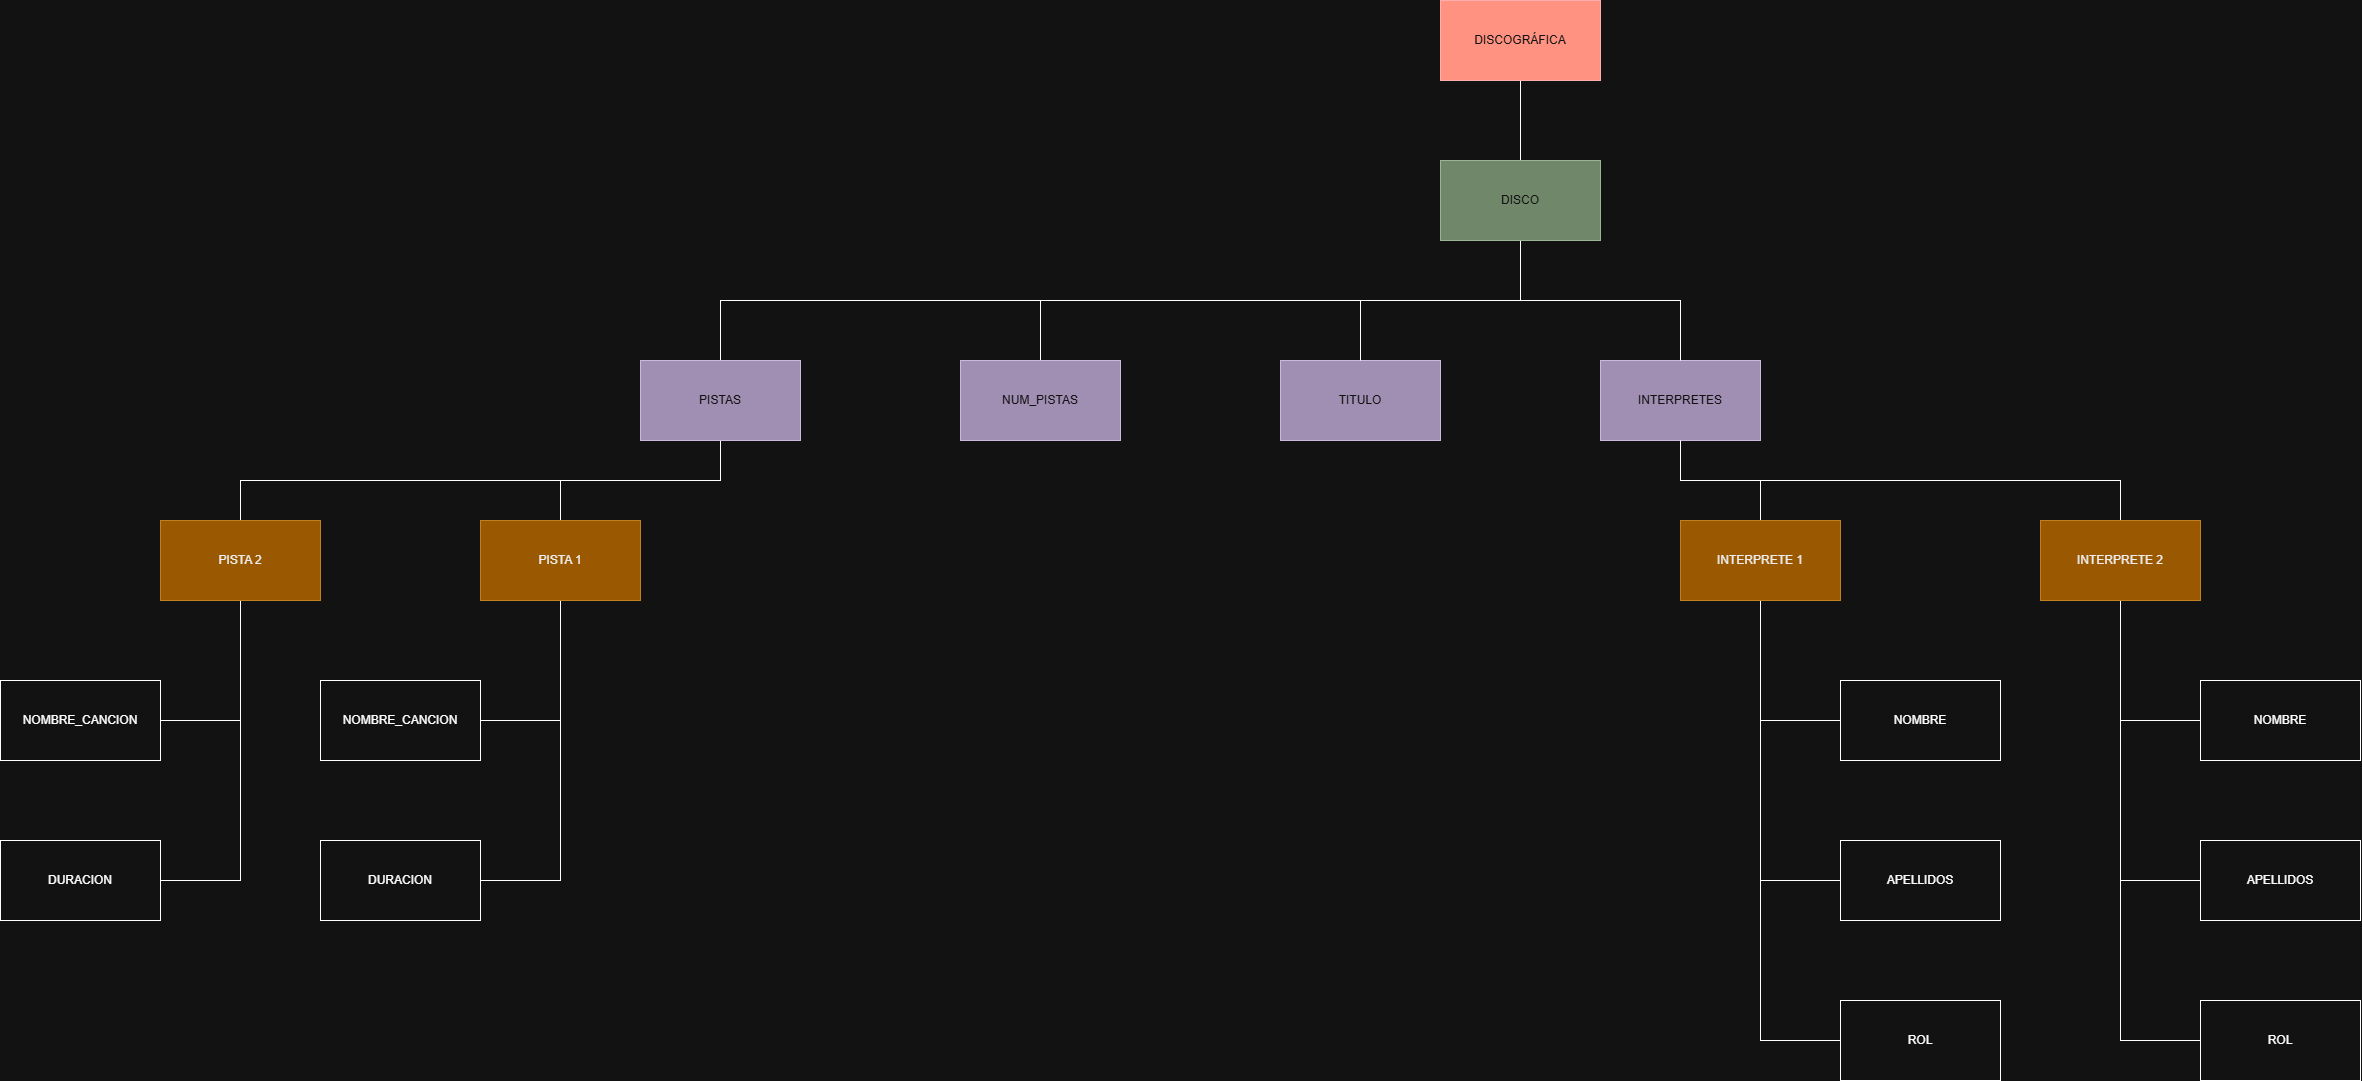

The diagram above was exported from draw.io. Its source (the exported page's mxGraphModel, read from the mxfile embedded in the PNG):
<mxGraphModel dx="4603" dy="709" grid="1" gridSize="10" guides="1" tooltips="1" connect="1" arrows="1" fold="1" page="1" pageScale="1" pageWidth="3300" pageHeight="4681" math="0" shadow="0">
  <root>
    <mxCell id="0" />
    <mxCell id="1" parent="0" />
    <mxCell id="LaCCQYi6G6mxW9qvoRTa-5" style="edgeStyle=orthogonalEdgeStyle;rounded=0;orthogonalLoop=1;jettySize=auto;html=1;entryX=0.5;entryY=0;entryDx=0;entryDy=0;endArrow=none;endFill=0;" parent="1" source="LaCCQYi6G6mxW9qvoRTa-1" target="LaCCQYi6G6mxW9qvoRTa-4" edge="1">
      <mxGeometry relative="1" as="geometry" />
    </mxCell>
    <mxCell id="LaCCQYi6G6mxW9qvoRTa-1" value="DISCOGRÁFICA" style="rounded=0;whiteSpace=wrap;html=1;fillColor=#e51400;fontColor=#ffffff;strokeColor=#B20000;" parent="1" vertex="1">
      <mxGeometry x="400" y="40" width="160" height="80" as="geometry" />
    </mxCell>
    <mxCell id="LaCCQYi6G6mxW9qvoRTa-2" value="TITULO" style="rounded=0;whiteSpace=wrap;html=1;fillColor=#76608a;fontColor=#ffffff;strokeColor=#432D57;" parent="1" vertex="1">
      <mxGeometry x="240" y="400" width="160" height="80" as="geometry" />
    </mxCell>
    <mxCell id="LaCCQYi6G6mxW9qvoRTa-23" style="edgeStyle=orthogonalEdgeStyle;rounded=0;orthogonalLoop=1;jettySize=auto;html=1;entryX=0.5;entryY=0;entryDx=0;entryDy=0;endArrow=none;endFill=0;" parent="1" source="LaCCQYi6G6mxW9qvoRTa-3" target="LaCCQYi6G6mxW9qvoRTa-19" edge="1">
      <mxGeometry relative="1" as="geometry">
        <Array as="points">
          <mxPoint x="640" y="520" />
          <mxPoint x="1080" y="520" />
        </Array>
      </mxGeometry>
    </mxCell>
    <mxCell id="LaCCQYi6G6mxW9qvoRTa-3" value="INTERPRETES" style="rounded=0;whiteSpace=wrap;html=1;fillColor=#76608a;fontColor=#ffffff;strokeColor=#432D57;" parent="1" vertex="1">
      <mxGeometry x="560" y="400" width="160" height="80" as="geometry" />
    </mxCell>
    <mxCell id="LaCCQYi6G6mxW9qvoRTa-6" style="edgeStyle=orthogonalEdgeStyle;rounded=0;orthogonalLoop=1;jettySize=auto;html=1;entryX=0.5;entryY=0;entryDx=0;entryDy=0;endArrow=none;endFill=0;" parent="1" source="LaCCQYi6G6mxW9qvoRTa-4" target="LaCCQYi6G6mxW9qvoRTa-2" edge="1">
      <mxGeometry relative="1" as="geometry" />
    </mxCell>
    <mxCell id="LaCCQYi6G6mxW9qvoRTa-7" style="edgeStyle=orthogonalEdgeStyle;rounded=0;orthogonalLoop=1;jettySize=auto;html=1;endArrow=none;endFill=0;" parent="1" source="LaCCQYi6G6mxW9qvoRTa-4" target="LaCCQYi6G6mxW9qvoRTa-3" edge="1">
      <mxGeometry relative="1" as="geometry" />
    </mxCell>
    <mxCell id="LaCCQYi6G6mxW9qvoRTa-25" style="edgeStyle=orthogonalEdgeStyle;rounded=0;orthogonalLoop=1;jettySize=auto;html=1;endArrow=none;endFill=0;" parent="1" source="LaCCQYi6G6mxW9qvoRTa-4" target="LaCCQYi6G6mxW9qvoRTa-24" edge="1">
      <mxGeometry relative="1" as="geometry">
        <Array as="points">
          <mxPoint x="480" y="340" />
          <mxPoint y="340" />
        </Array>
      </mxGeometry>
    </mxCell>
    <mxCell id="LaCCQYi6G6mxW9qvoRTa-27" style="edgeStyle=orthogonalEdgeStyle;rounded=0;orthogonalLoop=1;jettySize=auto;html=1;endArrow=none;endFill=0;" parent="1" source="LaCCQYi6G6mxW9qvoRTa-4" target="LaCCQYi6G6mxW9qvoRTa-26" edge="1">
      <mxGeometry relative="1" as="geometry">
        <Array as="points">
          <mxPoint x="480" y="340" />
          <mxPoint x="-320" y="340" />
        </Array>
      </mxGeometry>
    </mxCell>
    <mxCell id="LaCCQYi6G6mxW9qvoRTa-4" value="DISCO" style="rounded=0;whiteSpace=wrap;html=1;fillColor=#6d8764;fontColor=#ffffff;strokeColor=#3A5431;" parent="1" vertex="1">
      <mxGeometry x="400" y="200" width="160" height="80" as="geometry" />
    </mxCell>
    <mxCell id="LaCCQYi6G6mxW9qvoRTa-9" value="" style="edgeStyle=orthogonalEdgeStyle;rounded=0;orthogonalLoop=1;jettySize=auto;html=1;endArrow=none;endFill=0;" parent="1" source="LaCCQYi6G6mxW9qvoRTa-8" target="LaCCQYi6G6mxW9qvoRTa-3" edge="1">
      <mxGeometry relative="1" as="geometry" />
    </mxCell>
    <mxCell id="LaCCQYi6G6mxW9qvoRTa-13" style="edgeStyle=orthogonalEdgeStyle;rounded=0;orthogonalLoop=1;jettySize=auto;html=1;entryX=0;entryY=0.5;entryDx=0;entryDy=0;endArrow=none;endFill=0;" parent="1" source="LaCCQYi6G6mxW9qvoRTa-8" target="LaCCQYi6G6mxW9qvoRTa-10" edge="1">
      <mxGeometry relative="1" as="geometry" />
    </mxCell>
    <mxCell id="LaCCQYi6G6mxW9qvoRTa-14" style="edgeStyle=orthogonalEdgeStyle;rounded=0;orthogonalLoop=1;jettySize=auto;html=1;entryX=0;entryY=0.5;entryDx=0;entryDy=0;endArrow=none;endFill=0;" parent="1" source="LaCCQYi6G6mxW9qvoRTa-8" target="LaCCQYi6G6mxW9qvoRTa-11" edge="1">
      <mxGeometry relative="1" as="geometry" />
    </mxCell>
    <mxCell id="LaCCQYi6G6mxW9qvoRTa-15" style="edgeStyle=orthogonalEdgeStyle;rounded=0;orthogonalLoop=1;jettySize=auto;html=1;entryX=0;entryY=0.5;entryDx=0;entryDy=0;endArrow=none;endFill=0;" parent="1" source="LaCCQYi6G6mxW9qvoRTa-8" target="LaCCQYi6G6mxW9qvoRTa-12" edge="1">
      <mxGeometry relative="1" as="geometry" />
    </mxCell>
    <mxCell id="LaCCQYi6G6mxW9qvoRTa-8" value="INTERPRETE 1" style="rounded=0;whiteSpace=wrap;html=1;fillColor=#f0a30a;fontColor=#000000;strokeColor=#BD7000;" parent="1" vertex="1">
      <mxGeometry x="640" y="560" width="160" height="80" as="geometry" />
    </mxCell>
    <mxCell id="LaCCQYi6G6mxW9qvoRTa-10" value="NOMBRE" style="rounded=0;whiteSpace=wrap;html=1;" parent="1" vertex="1">
      <mxGeometry x="800" y="720" width="160" height="80" as="geometry" />
    </mxCell>
    <mxCell id="LaCCQYi6G6mxW9qvoRTa-11" value="APELLIDOS" style="rounded=0;whiteSpace=wrap;html=1;" parent="1" vertex="1">
      <mxGeometry x="800" y="880" width="160" height="80" as="geometry" />
    </mxCell>
    <mxCell id="LaCCQYi6G6mxW9qvoRTa-12" value="ROL" style="rounded=0;whiteSpace=wrap;html=1;" parent="1" vertex="1">
      <mxGeometry x="800" y="1040" width="160" height="80" as="geometry" />
    </mxCell>
    <mxCell id="LaCCQYi6G6mxW9qvoRTa-16" style="edgeStyle=orthogonalEdgeStyle;rounded=0;orthogonalLoop=1;jettySize=auto;html=1;entryX=0;entryY=0.5;entryDx=0;entryDy=0;endArrow=none;endFill=0;" parent="1" source="LaCCQYi6G6mxW9qvoRTa-19" target="LaCCQYi6G6mxW9qvoRTa-20" edge="1">
      <mxGeometry relative="1" as="geometry" />
    </mxCell>
    <mxCell id="LaCCQYi6G6mxW9qvoRTa-17" style="edgeStyle=orthogonalEdgeStyle;rounded=0;orthogonalLoop=1;jettySize=auto;html=1;entryX=0;entryY=0.5;entryDx=0;entryDy=0;endArrow=none;endFill=0;" parent="1" source="LaCCQYi6G6mxW9qvoRTa-19" target="LaCCQYi6G6mxW9qvoRTa-21" edge="1">
      <mxGeometry relative="1" as="geometry" />
    </mxCell>
    <mxCell id="LaCCQYi6G6mxW9qvoRTa-18" style="edgeStyle=orthogonalEdgeStyle;rounded=0;orthogonalLoop=1;jettySize=auto;html=1;entryX=0;entryY=0.5;entryDx=0;entryDy=0;endArrow=none;endFill=0;" parent="1" source="LaCCQYi6G6mxW9qvoRTa-19" target="LaCCQYi6G6mxW9qvoRTa-22" edge="1">
      <mxGeometry relative="1" as="geometry" />
    </mxCell>
    <mxCell id="LaCCQYi6G6mxW9qvoRTa-19" value="INTERPRETE 2" style="rounded=0;whiteSpace=wrap;html=1;fillColor=#f0a30a;fontColor=#000000;strokeColor=#BD7000;" parent="1" vertex="1">
      <mxGeometry x="1000" y="560" width="160" height="80" as="geometry" />
    </mxCell>
    <mxCell id="LaCCQYi6G6mxW9qvoRTa-20" value="NOMBRE" style="rounded=0;whiteSpace=wrap;html=1;" parent="1" vertex="1">
      <mxGeometry x="1160" y="720" width="160" height="80" as="geometry" />
    </mxCell>
    <mxCell id="LaCCQYi6G6mxW9qvoRTa-21" value="APELLIDOS" style="rounded=0;whiteSpace=wrap;html=1;" parent="1" vertex="1">
      <mxGeometry x="1160" y="880" width="160" height="80" as="geometry" />
    </mxCell>
    <mxCell id="LaCCQYi6G6mxW9qvoRTa-22" value="ROL" style="rounded=0;whiteSpace=wrap;html=1;" parent="1" vertex="1">
      <mxGeometry x="1160" y="1040" width="160" height="80" as="geometry" />
    </mxCell>
    <mxCell id="LaCCQYi6G6mxW9qvoRTa-24" value="NUM_PISTAS" style="rounded=0;whiteSpace=wrap;html=1;fillColor=#76608a;fontColor=#ffffff;strokeColor=#432D57;" parent="1" vertex="1">
      <mxGeometry x="-80" y="400" width="160" height="80" as="geometry" />
    </mxCell>
    <mxCell id="LaCCQYi6G6mxW9qvoRTa-29" style="edgeStyle=orthogonalEdgeStyle;rounded=0;orthogonalLoop=1;jettySize=auto;html=1;entryX=0.5;entryY=0;entryDx=0;entryDy=0;endArrow=none;endFill=0;" parent="1" source="LaCCQYi6G6mxW9qvoRTa-26" target="LaCCQYi6G6mxW9qvoRTa-28" edge="1">
      <mxGeometry relative="1" as="geometry" />
    </mxCell>
    <mxCell id="LaCCQYi6G6mxW9qvoRTa-39" style="edgeStyle=orthogonalEdgeStyle;rounded=0;orthogonalLoop=1;jettySize=auto;html=1;entryX=0.5;entryY=0;entryDx=0;entryDy=0;endArrow=none;endFill=0;" parent="1" source="LaCCQYi6G6mxW9qvoRTa-26" target="LaCCQYi6G6mxW9qvoRTa-36" edge="1">
      <mxGeometry relative="1" as="geometry">
        <Array as="points">
          <mxPoint x="-320" y="520" />
          <mxPoint x="-800" y="520" />
        </Array>
      </mxGeometry>
    </mxCell>
    <mxCell id="LaCCQYi6G6mxW9qvoRTa-26" value="PISTAS" style="rounded=0;whiteSpace=wrap;html=1;fillColor=#76608a;fontColor=#ffffff;strokeColor=#432D57;" parent="1" vertex="1">
      <mxGeometry x="-400" y="400" width="160" height="80" as="geometry" />
    </mxCell>
    <mxCell id="LaCCQYi6G6mxW9qvoRTa-31" style="edgeStyle=orthogonalEdgeStyle;rounded=0;orthogonalLoop=1;jettySize=auto;html=1;entryX=1;entryY=0.5;entryDx=0;entryDy=0;endArrow=none;endFill=0;" parent="1" source="LaCCQYi6G6mxW9qvoRTa-28" target="LaCCQYi6G6mxW9qvoRTa-30" edge="1">
      <mxGeometry relative="1" as="geometry" />
    </mxCell>
    <mxCell id="LaCCQYi6G6mxW9qvoRTa-33" style="edgeStyle=orthogonalEdgeStyle;rounded=0;orthogonalLoop=1;jettySize=auto;html=1;entryX=1;entryY=0.5;entryDx=0;entryDy=0;endArrow=none;endFill=0;" parent="1" source="LaCCQYi6G6mxW9qvoRTa-28" target="LaCCQYi6G6mxW9qvoRTa-32" edge="1">
      <mxGeometry relative="1" as="geometry" />
    </mxCell>
    <mxCell id="LaCCQYi6G6mxW9qvoRTa-28" value="PISTA 1" style="rounded=0;whiteSpace=wrap;html=1;fillColor=#f0a30a;fontColor=#000000;strokeColor=#BD7000;" parent="1" vertex="1">
      <mxGeometry x="-560" y="560" width="160" height="80" as="geometry" />
    </mxCell>
    <mxCell id="LaCCQYi6G6mxW9qvoRTa-30" value="NOMBRE_CANCION" style="rounded=0;whiteSpace=wrap;html=1;" parent="1" vertex="1">
      <mxGeometry x="-720" y="720" width="160" height="80" as="geometry" />
    </mxCell>
    <mxCell id="LaCCQYi6G6mxW9qvoRTa-32" value="DURACION" style="rounded=0;whiteSpace=wrap;html=1;" parent="1" vertex="1">
      <mxGeometry x="-720" y="880" width="160" height="80" as="geometry" />
    </mxCell>
    <mxCell id="LaCCQYi6G6mxW9qvoRTa-34" style="edgeStyle=orthogonalEdgeStyle;rounded=0;orthogonalLoop=1;jettySize=auto;html=1;entryX=1;entryY=0.5;entryDx=0;entryDy=0;endArrow=none;endFill=0;" parent="1" source="LaCCQYi6G6mxW9qvoRTa-36" target="LaCCQYi6G6mxW9qvoRTa-37" edge="1">
      <mxGeometry relative="1" as="geometry" />
    </mxCell>
    <mxCell id="LaCCQYi6G6mxW9qvoRTa-35" style="edgeStyle=orthogonalEdgeStyle;rounded=0;orthogonalLoop=1;jettySize=auto;html=1;entryX=1;entryY=0.5;entryDx=0;entryDy=0;endArrow=none;endFill=0;" parent="1" source="LaCCQYi6G6mxW9qvoRTa-36" target="LaCCQYi6G6mxW9qvoRTa-38" edge="1">
      <mxGeometry relative="1" as="geometry" />
    </mxCell>
    <mxCell id="LaCCQYi6G6mxW9qvoRTa-36" value="PISTA 2" style="rounded=0;whiteSpace=wrap;html=1;fillColor=#f0a30a;fontColor=#000000;strokeColor=#BD7000;" parent="1" vertex="1">
      <mxGeometry x="-880" y="560" width="160" height="80" as="geometry" />
    </mxCell>
    <mxCell id="LaCCQYi6G6mxW9qvoRTa-37" value="NOMBRE_CANCION" style="rounded=0;whiteSpace=wrap;html=1;" parent="1" vertex="1">
      <mxGeometry x="-1040" y="720" width="160" height="80" as="geometry" />
    </mxCell>
    <mxCell id="LaCCQYi6G6mxW9qvoRTa-38" value="DURACION" style="rounded=0;whiteSpace=wrap;html=1;" parent="1" vertex="1">
      <mxGeometry x="-1040" y="880" width="160" height="80" as="geometry" />
    </mxCell>
  </root>
</mxGraphModel>